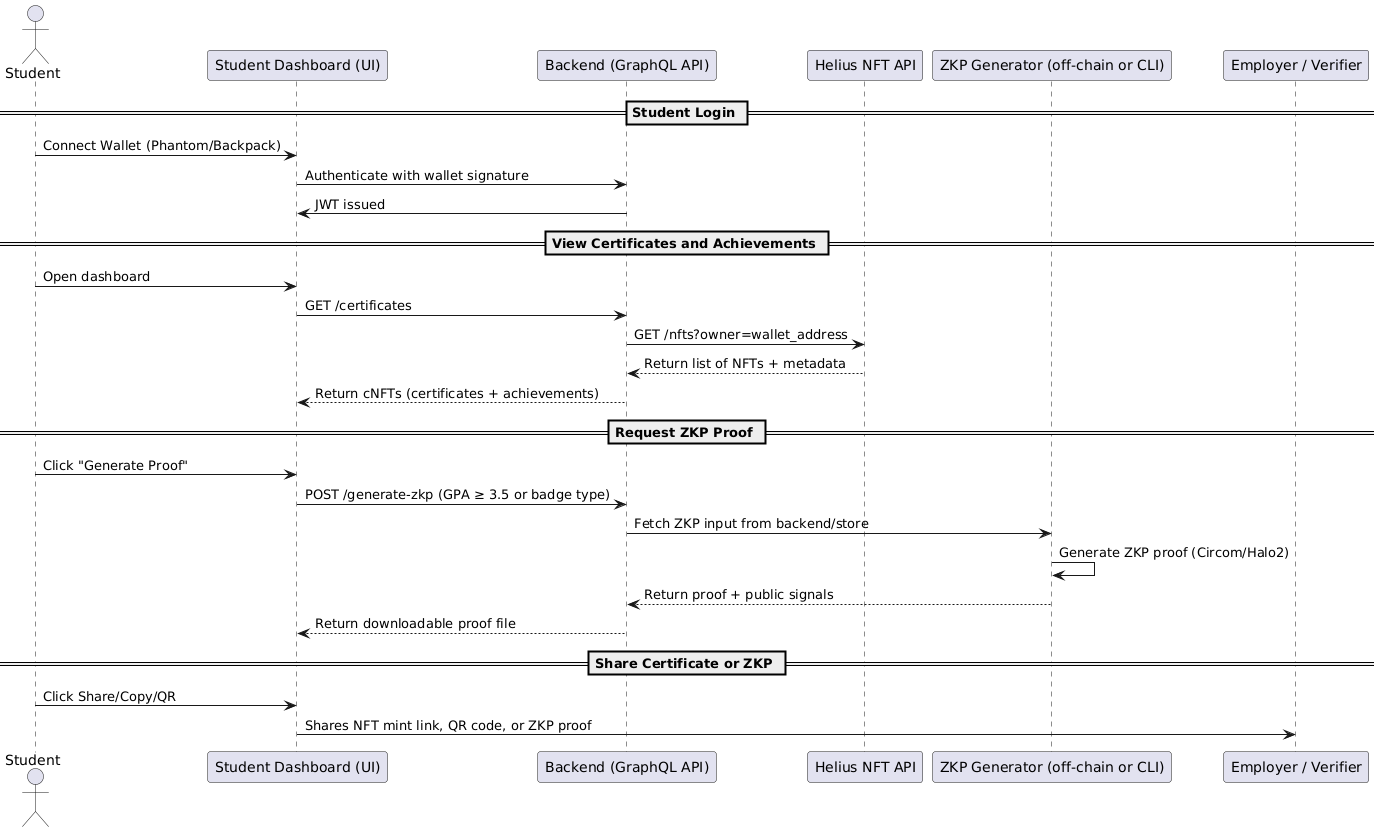

The diagram above was rendered by PlantUML. Its source (embedded in the PNG):
@startuml
actor "Student" as ST
participant "Student Dashboard (UI)" as UI
participant "Backend (GraphQL API)" as BE
participant "Helius NFT API" as Helius
participant "ZKP Generator (off-chain or CLI)" as ZKP
participant "Employer / Verifier" as EV

== Student Login ==
ST -> UI : Connect Wallet (Phantom/Backpack)
UI -> BE : Authenticate with wallet signature
BE -> UI : JWT issued

== View Certificates and Achievements ==
ST -> UI : Open dashboard
UI -> BE : GET /certificates
BE -> Helius : GET /nfts?owner=wallet_address
Helius --> BE : Return list of NFTs + metadata
BE --> UI : Return cNFTs (certificates + achievements)

== Request ZKP Proof ==
ST -> UI : Click "Generate Proof"
UI -> BE : POST /generate-zkp (GPA ≥ 3.5 or badge type)
BE -> ZKP : Fetch ZKP input from backend/store
ZKP -> ZKP : Generate ZKP proof (Circom/Halo2)
ZKP --> BE : Return proof + public signals
BE --> UI : Return downloadable proof file

== Share Certificate or ZKP ==
ST -> UI : Click Share/Copy/QR
UI -> EV : Shares NFT mint link, QR code, or ZKP proof
@enduml